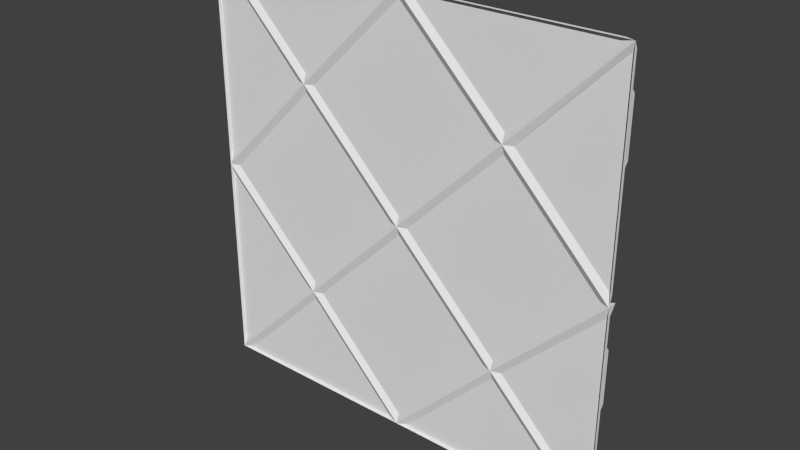 # Source: sec1_2b.blend  (saved by Blender 2.76.0; exported with 4.5.12 LTS)
import bpy
from mathutils import Matrix  # noqa: F401  (used for matrix-valued properties, if any)

bpy.ops.wm.read_factory_settings(use_empty=True)
scene = bpy.context.scene
scene.name = 'Scene'

# ---- collections
col_collection_1 = bpy.data.collections.new('Collection 1'); scene.collection.children.link(col_collection_1)

# ---- materials (node trees are filled in below, after node groups)
mat_sec1_2 = bpy.data.materials.new('sec1_2')
mat_sec1_2.alpha_threshold = 0.0
mat_sec1_2.use_transparent_shadow = False
mat_sec1_2.roughness = 0.5
mat_sec1_2_001 = bpy.data.materials.new('sec1_2.001')
mat_sec1_2_001.alpha_threshold = 0.0
mat_sec1_2_001.use_transparent_shadow = False
mat_sec1_2_001.roughness = 0.5

# ---- material node trees

# ---- world
world_world = bpy.data.worlds.new('World'); scene.world = world_world
world_world.color = (0.05088, 0.05088, 0.05088)
world_world.use_sun_shadow = False
world_world.sun_shadow_jitter_overblur = 0.0
world_world.cycles.sampling_method = 'MANUAL'
world_world.cycles.sample_map_resolution = 256

# ---- meshes
me_sec1_2b_meshdata = bpy.data.meshes.new('sec1_2b_meshdata')
me_sec1_2b_meshdata.from_pydata([(1.223, -1.26, -1.863e-09), (-1.223, -1.26, -1.863e-09), (0.5787, -1.26, -0.6353), (-0.6453, -1.26, 0.5887), (0.6348, -1.26, -0.5782), (-0.5883, -1.26, 0.6448), (-1.28, -1.22, -1.863e-09), (1.28, -1.22, -1.863e-09), (-0.7018, -1.26, 0.6453), (-1.28, -1.26, 0.05657), (-0.645, -1.22, 0.645), (0.6914, -1.26, -0.6348), (1.28, -1.26, -0.05657), (0.635, -1.22, -0.635), (-1.223, -1.26, -1.863e-09), (-1.28, -1.28, -1.863e-09), (-1.28, -1.26, 0.05657), (1.28, -1.28, -1.863e-09), (0.9793, -1.26, 0.702), (0.8991, -1.26, 0.7823), (1.182, -1.26, 1.065), (0.9896, -1.24, 0.727), (0.9344, -1.24, 0.7823), (1.192, -1.24, 1.04), (1.28, -1.24, 1.04), (1.28, -1.26, 1.065), (1.28, -1.24, 0.727), (1.28, -1.26, 0.702), (0.9793, -1.26, -0.5897), (0.8991, -1.26, -0.5094), (1.182, -1.26, -0.2269), (0.9896, -1.24, -0.5647), (0.9344, -1.24, -0.5094), (1.192, -1.24, -0.2519), (1.28, -1.24, -0.2519), (1.28, -1.26, -0.2269), (1.28, -1.26, -0.5897), (1.28, -1.24, -0.5647), (1.28, -1.28, -1.28), (-1.28, -1.28, -1.28), (1.28, -1.28, 1.28), (-1.28, -1.28, 1.28), (1.223, -1.26, -1.863e-09), (-1.223, -1.26, -1.863e-09), (-1.102e-07, -1.26, -1.223), (-1.102e-07, -1.26, 1.224), (-1.102e-07, -1.26, -0.05657), (0.5787, -1.26, -0.6353), (0.6453, -1.26, 0.5887), (-0.6453, -1.26, 0.5887), (-0.5787, -1.26, -0.6353), (-0.6348, -1.26, -0.5782), (-0.05657, -1.26, -2.384e-09), (0.6348, -1.26, -0.5782), (-1.119e-07, -1.28, -1.28), (-0.5883, -1.26, 0.6448), (0.05657, -1.26, -2.384e-09), (-0.6914, -1.26, -0.6348), (-1.28, -1.28, -1.863e-09), (-1.102e-07, -1.26, 0.05657), (0.6353, -1.26, -0.6918), (0.5883, -1.26, 0.6448), (1.28, -1.28, -1.863e-09), (-0.7018, -1.26, 0.6453), (-1.119e-07, -1.28, 0.0), (0.6448, -1.26, 0.7014), (-1.119e-07, -1.28, 1.28), (1.223, -1.26, 1.28), (0.05657, -1.26, 1.28), (0.7018, -1.26, 0.6453), (1.28, -1.26, 1.24), (1.28, -1.26, 0.05657), (0.645, -1.28, 0.645), (-1.28, -1.26, 0.05657), (-0.6448, -1.26, 0.7014), (-1.28, -1.26, 1.24), (-1.223, -1.26, 1.28), (-0.05657, -1.26, 1.28), (-0.645, -1.28, 0.645), (-1.28, -1.26, -0.05657), (-1.28, -1.26, -1.223), (-0.6353, -1.26, -0.6918), (-0.05657, -1.26, -1.28), (-1.223, -1.26, -1.28), (-0.635, -1.28, -0.635), (1.223, -1.26, -1.28), (0.05657, -1.26, -1.28), (0.6914, -1.26, -0.6348), (1.28, -1.26, -0.05657), (1.28, -1.26, -1.223), (0.635, -1.28, -0.635), (-1.28, -1.26, -0.6348), (-1.28, -1.26, 0.6453), (1.28, -1.26, 0.6453), (1.28, -1.26, -0.6348), (-0.9361, -1.26, 0.0771), (-1.016, -1.26, 0.1574), (-0.7338, -1.26, 0.4398), (-0.5413, -1.26, 0.4398), (-0.3399, -1.26, 0.0771), (-0.2608, -1.26, 0.1562), (-0.9257, -1.24, 0.1021), (-0.9809, -1.24, 0.1574), (-0.7235, -1.24, 0.4148), (-0.5517, -1.24, 0.4148), (-0.3503, -1.24, 0.1021), (-0.296, -1.24, 0.1563), (-0.9361, -1.26, -1.215), (-1.016, -1.26, -1.134), (-0.7338, -1.26, -0.8518), (-0.5413, -1.26, -0.8518), (-0.3399, -1.26, -1.215), (-0.2608, -1.26, -1.135), (-0.9257, -1.24, -1.19), (-0.9809, -1.24, -1.134), (-0.7235, -1.24, -0.8768), (-0.5517, -1.24, -0.8768), (-0.3503, -1.24, -1.19), (-0.296, -1.24, -1.135), (0.3401, -1.26, 0.0771), (0.2599, -1.26, 0.1574), (0.5424, -1.26, 0.4398), (0.7349, -1.26, 0.4398), (0.9363, -1.26, 0.0771), (1.015, -1.26, 0.1562), (0.3504, -1.24, 0.1021), (0.2953, -1.24, 0.1574), (0.5527, -1.24, 0.4148), (0.7244, -1.24, 0.4148), (0.9259, -1.24, 0.1021), (0.9801, -1.24, 0.1563), (0.3401, -1.26, -1.215), (0.2599, -1.26, -1.134), (0.5424, -1.26, -0.8518), (0.7349, -1.26, -0.8518), (0.9363, -1.26, -1.215), (1.015, -1.26, -1.135), (0.3504, -1.24, -1.19), (0.2953, -1.24, -1.134), (0.5527, -1.24, -0.8768), (0.7244, -1.24, -0.8768), (0.9259, -1.24, -1.19), (0.9801, -1.24, -1.135), (-0.2998, -1.26, 0.702), (-0.38, -1.26, 0.7823), (-0.09754, -1.26, 1.065), (0.09496, -1.26, 1.065), (0.2964, -1.26, 0.702), (0.3755, -1.26, 0.7811), (-0.2895, -1.24, 0.727), (-0.3446, -1.24, 0.7823), (-0.08719, -1.24, 1.04), (0.08452, -1.24, 1.04), (0.286, -1.24, 0.727), (0.3402, -1.24, 0.7812), (-0.2998, -1.26, -0.5897), (-0.38, -1.26, -0.5094), (-0.09754, -1.26, -0.2269), (0.09496, -1.26, -0.2269), (0.2964, -1.26, -0.5897), (0.3755, -1.26, -0.5106), (-0.2895, -1.24, -0.5647), (-0.3446, -1.24, -0.5094), (-0.08719, -1.24, -0.2519), (0.08452, -1.24, -0.2519), (0.286, -1.24, -0.5647), (0.3402, -1.24, -0.5105), (-1.181, -1.26, 1.065), (-0.9795, -1.26, 0.702), (-0.9003, -1.26, 0.7811), (-1.191, -1.24, 1.04), (-0.9898, -1.24, 0.727), (-0.9356, -1.24, 0.7812), (-1.181, -1.26, -0.2269), (-0.9795, -1.26, -0.5897), (-0.9003, -1.26, -0.5106), (-1.191, -1.24, -0.2519), (-0.9898, -1.24, -0.5647), (-0.9356, -1.24, -0.5105), (-1.28, -1.24, -0.2519), (-1.28, -1.26, -0.2269), (-1.28, -1.24, 1.04), (-1.28, -1.26, 1.065), (-1.28, -1.26, -0.5897), (-1.28, -1.24, 0.727), (-1.28, -1.26, 0.702), (-1.28, -1.24, -0.5647)], [], [(10, 3, 6), (10, 5, 13), (2, 3, 10), (3, 1, 6), (6, 9, 10), (0, 7, 13), (13, 2, 10), (5, 4, 13), (9, 8, 10), (11, 13, 7), (4, 0, 13), (19, 22, 18), (15, 6, 14), (6, 15, 16), (7, 17, 12), (7, 0, 17), (5, 10, 8), (2, 13, 11), (22, 21, 18), (22, 19, 20), (23, 20, 25), (21, 26, 27), (21, 22, 23), (32, 31, 28), (32, 29, 30), (33, 30, 35), (31, 37, 36), (31, 32, 33), (69, 93, 71), (53, 56, 42), (82, 83, 81), (74, 76, 77), (85, 86, 60), (75, 63, 92), (89, 87, 94), (52, 51, 43), (65, 68, 67), (59, 55, 61), (79, 57, 91), (46, 47, 50), (92, 58, 41), (46, 64, 90), (44, 47, 90), (44, 54, 84), (52, 49, 78), (61, 72, 64), (49, 43, 58), (43, 51, 84), (53, 90, 64), (42, 62, 90), (64, 84, 51), (48, 72, 62), (55, 59, 64), (12, 11, 7), (61, 45, 66), (55, 78, 66), (67, 68, 66), (67, 40, 72), (68, 65, 72), (91, 39, 58), (69, 72, 40), (71, 62, 72), (56, 64, 72), (63, 75, 41), (73, 63, 78), (76, 41, 66), (76, 74, 78), (77, 66, 78), (46, 50, 84), (80, 57, 84), (57, 79, 58), (83, 82, 54), (81, 83, 39), (81, 84, 54), (85, 38, 54), (60, 90, 38), (60, 86, 54), (93, 40, 62), (89, 38, 90), (87, 90, 62), (26, 21, 23), (24, 23, 25), (23, 22, 20), (18, 21, 27), (42, 56, 48), (43, 49, 52), (61, 55, 45), (50, 47, 44), (91, 57, 80), (29, 32, 28), (23, 24, 26), (92, 63, 73), (93, 69, 70), (33, 32, 30), (34, 33, 35), (94, 87, 88), (101, 103, 105), (102, 101, 95), (102, 96, 97), (104, 103, 97), (106, 100, 99), (106, 104, 98), (101, 105, 99), (113, 115, 117), (114, 113, 107), (114, 108, 109), (116, 115, 109), (118, 112, 111), (118, 116, 110), (113, 117, 111), (125, 127, 129), (126, 125, 119), (126, 120, 121), (128, 127, 121), (130, 124, 123), (130, 128, 122), (125, 129, 123), (137, 139, 141), (138, 137, 131), (138, 132, 133), (140, 139, 133), (142, 136, 135), (142, 140, 134), (137, 141, 135), (149, 151, 153), (150, 149, 143), (150, 144, 145), (152, 151, 145), (154, 148, 147), (154, 152, 146), (149, 153, 147), (161, 163, 165), (162, 161, 155), (162, 156, 157), (164, 163, 157), (166, 160, 159), (166, 164, 158), (161, 165, 159), (184, 170, 171), (172, 169, 168), (172, 170, 167), (186, 176, 177), (178, 175, 174), (178, 176, 173), (176, 179, 180), (170, 181, 182), (185, 184, 171), (183, 186, 177), (179, 186, 183), (181, 184, 185), (36, 37, 34), (27, 26, 24), (94, 62, 38), (28, 31, 36), (33, 34, 37), (37, 31, 33), (92, 73, 58), (41, 75, 92), (47, 46, 90), (54, 44, 90), (50, 44, 84), (64, 52, 78), (59, 61, 64), (78, 49, 58), (58, 43, 84), (56, 53, 64), (53, 42, 90), (52, 64, 51), (42, 48, 62), (78, 55, 64), (72, 61, 66), (45, 55, 66), (40, 67, 66), (65, 67, 72), (66, 68, 72), (91, 80, 39), (58, 79, 91), (70, 69, 40), (69, 71, 72), (48, 56, 72), (78, 63, 41), (58, 73, 78), (77, 76, 66), (41, 76, 78), (74, 77, 78), (64, 46, 84), (39, 80, 84), (84, 57, 58), (39, 83, 54), (84, 81, 39), (82, 81, 54), (86, 85, 54), (85, 60, 38), (90, 60, 54), (93, 70, 40), (62, 71, 93), (87, 89, 90), (88, 87, 62), (106, 105, 104), (101, 102, 103), (103, 104, 105), (96, 102, 95), (103, 102, 97), (98, 104, 97), (105, 106, 99), (100, 106, 98), (95, 101, 99), (118, 117, 116), (113, 114, 115), (115, 116, 117), (108, 114, 107), (115, 114, 109), (110, 116, 109), (117, 118, 111), (112, 118, 110), (107, 113, 111), (130, 129, 128), (125, 126, 127), (127, 128, 129), (120, 126, 119), (127, 126, 121), (122, 128, 121), (129, 130, 123), (124, 130, 122), (119, 125, 123), (142, 141, 140), (137, 138, 139), (139, 140, 141), (132, 138, 131), (139, 138, 133), (134, 140, 133), (141, 142, 135), (136, 142, 134), (131, 137, 135), (154, 153, 152), (149, 150, 151), (151, 152, 153), (144, 150, 143), (151, 150, 145), (146, 152, 145), (153, 154, 147), (148, 154, 146), (143, 149, 147), (166, 165, 164), (161, 162, 163), (163, 164, 165), (156, 162, 155), (163, 162, 157), (158, 164, 157), (165, 166, 159), (160, 166, 158), (155, 161, 159), (172, 171, 170), (184, 181, 170), (171, 172, 168), (169, 172, 167), (178, 177, 176), (186, 179, 176), (177, 178, 174), (175, 178, 173), (173, 176, 180), (167, 170, 182), (168, 185, 171), (174, 183, 177), (180, 179, 183), (182, 181, 185), (35, 36, 34), (25, 27, 24), (94, 88, 62), (38, 89, 94)])
me_sec1_2b_meshdata.polygons.foreach_set('material_index', [0, 0, 0, 0, 0, 0, 0, 0, 0, 0, 0, 1, 0, 0, 0, 0, 0, 0, 1, 1, 1, 1, 1, 1, 1, 1, 1, 1, 0, 0, 0, 0, 0, 0, 0, 0, 0, 0, 0, 0, 0, 0, 0, 0, 0, 0, 0, 0, 0, 0, 0, 0, 0, 0, 0, 0, 0, 0, 0, 0, 0, 0, 0, 0, 0, 0, 0, 0, 0, 0, 0, 0, 0, 0, 0, 0, 0, 0, 0, 0, 1, 1, 1, 1, 0, 0, 0, 0, 0, 1, 1, 0, 0, 1, 1, 0, 1, 1, 1, 1, 1, 1, 1, 1, 1, 1, 1, 1, 1, 1, 1, 1, 1, 1, 1, 1, 1, 1, 1, 1, 1, 1, 1, 1, 1, 1, 1, 1, 1, 1, 1, 1, 1, 1, 1, 1, 1, 1, 1, 1, 1, 1, 1, 1, 1, 1, 1, 1, 1, 1, 1, 1, 0, 1, 1, 1, 0, 0, 0, 0, 0, 0, 0, 0, 0, 0, 0, 0, 0, 0, 0, 0, 0, 0, 0, 0, 0, 0, 0, 0, 0, 0, 0, 0, 0, 0, 0, 0, 0, 0, 0, 0, 0, 0, 0, 0, 0, 0, 1, 1, 1, 1, 1, 1, 1, 1, 1, 1, 1, 1, 1, 1, 1, 1, 1, 1, 1, 1, 1, 1, 1, 1, 1, 1, 1, 1, 1, 1, 1, 1, 1, 1, 1, 1, 1, 1, 1, 1, 1, 1, 1, 1, 1, 1, 1, 1, 1, 1, 1, 1, 1, 1, 1, 1, 1, 1, 1, 1, 1, 1, 1, 1, 1, 1, 1, 1, 1, 1, 0, 0])
_uv = me_sec1_2b_meshdata.uv_layers.new(name='UVMap')
_uv.uv.foreach_set('vector', [0.7835, 0.7157, 0.7893, 0.7049, 0.9702, 0.5288, 0.6937, 0.7031, 0.6832, 0.6981, 0.3467, 0.3561, 0.3577, 0.3528, 0.6895, 0.6846, 0.6954, 0.6939, 0.7893, 0.7049, 0.9595, 0.5345, 0.9702, 0.5288, 0.978, 0.5294, 0.9722, 0.5402, 0.7913, 0.7163, 0.04906, 0.4645, 0.03904, 0.47, 0.2124, 0.2963, 0.3484, 0.3469, 0.3577, 0.3528, 0.6954, 0.6939, 0.6832, 0.6981, 0.3517, 0.3666, 0.3467, 0.3561, 0.9722, 0.5402, 0.802, 0.7106, 0.7913, 0.7163, 0.2013, 0.2929, 0.2114, 0.2876, 0.03813, 0.4613, 0.2071, 0.3062, 0.04906, 0.4645, 0.2124, 0.2963, 0.8218, 0.5179, 0.8177, 0.5221, 0.803, 0.5179, 0.7417, 0.7375, 0.7311, 0.7273, 0.7417, 0.7375, 0.7279, 0.7372, 0.7305, 0.7396, 0.7329, 0.7398, 0.003175, 0.5072, 0.002705, 0.5015, 0.003238, 0.507, 0.04908, 0.4686, 0.04915, 0.4686, 0.04885, 0.4658, 0.7433, 0.7617, 0.7491, 0.7627, 0.7497, 0.7624, 0.2692, 0.2651, 0.2611, 0.2615, 0.2606, 0.2618, 0.8177, 0.5221, 0.8047, 0.5221, 0.803, 0.5179, 0.7804, 0.6666, 0.7845, 0.6707, 0.7197, 0.6707, 0.7686, 0.6576, 0.7709, 0.663, 0.7501, 0.663, 0.7827, 0.5227, 0.7377, 0.5227, 0.7377, 0.5188, 0.8308, 0.5527, 0.8464, 0.5683, 0.7736, 0.6411, 0.8177, 0.5221, 0.8047, 0.5221, 0.803, 0.5179, 0.7804, 0.6666, 0.7845, 0.6707, 0.7197, 0.6707, 0.7686, 0.6576, 0.7709, 0.663, 0.7501, 0.663, 0.7827, 0.5227, 0.7377, 0.5227, 0.7377, 0.5188, 0.8308, 0.5527, 0.8464, 0.5683, 0.7736, 0.6411, 0.185, 0.7268, 0.02045, 0.7268, 0.02045, 0.5593, 0.5088, 0.1064, 0.6123, 0.21, 0.4033, 0.21, 0.5154, 0.1803, 0.6155, 0.1803, 0.5651, 0.2308, 0.5127, 0.5669, 0.6494, 0.7036, 0.3736, 0.7036, 0.3984, 0.1803, 0.4985, 0.1803, 0.4488, 0.2308, 0.5426, 0.3526, 0.5102, 0.3192, 0.5426, 0.3192, 0.01515, 0.06653, 0.1717, 0.223, 0.01515, 0.223, 0.3973, 0.2126, 0.5039, 0.106, 0.6124, 0.2126, 0.5028, 0.5816, 0.6431, 0.7195, 0.3649, 0.7195, 0.5, 0.5591, 0.6674, 0.7265, 0.3326, 0.7265, 0.5426, 0.3522, 0.5096, 0.3197, 0.5426, 0.3197, 0.5429, 0.3528, 0.5103, 0.3203, 0.5754, 0.3203, 0.9969, 0.7521, 0.9969, 0.5, 0.9969, 1.0, 0.5283, 0.5129, 0.5283, 0.513, 0.5271, 0.5118, 0.52, 0.4936, 0.5189, 0.4947, 0.5188, 0.4947, 0.52, 0.4936, 0.52, 0.4935, 0.5212, 0.4947, 0.5284, 0.513, 0.5296, 0.5142, 0.5296, 0.5143, 0.5188, 0.4972, 0.5187, 0.4972, 0.52, 0.4959, 0.5296, 0.5142, 0.5307, 0.513, 0.5308, 0.513, 0.5223, 0.4959, 0.5212, 0.4948, 0.5212, 0.4947, 0.5188, 0.4948, 0.5188, 0.4947, 0.52, 0.4959, 0.5176, 0.4959, 0.5175, 0.4959, 0.5188, 0.4947, 0.52, 0.4959, 0.5212, 0.4947, 0.5212, 0.4948, 0.5271, 0.5142, 0.5271, 0.5143, 0.5258, 0.513, 0.5211, 0.4972, 0.52, 0.496, 0.52, 0.4959, 0.04323, 0.4512, 0.2013, 0.2929, 0.03813, 0.4613, 0.5272, 0.5143, 0.5283, 0.5154, 0.5283, 0.5155, 0.5295, 0.5143, 0.5296, 0.5143, 0.5283, 0.5155, 0.0221, 0.9992, 0.4779, 0.9992, 0.5, 0.9992, 0.5176, 0.4984, 0.5175, 0.4984, 0.5187, 0.4972, 0.5199, 0.4984, 0.5187, 0.4973, 0.5187, 0.4972, 0.9969, 0.252, 0.9969, 0.0, 0.9969, 0.5, 0.527, 0.5143, 0.5271, 0.5143, 0.5258, 0.5155, 0.5175, 0.496, 0.5175, 0.4959, 0.5187, 0.4972, 0.5282, 0.513, 0.5283, 0.513, 0.5271, 0.5143, 0.5297, 0.5143, 0.5308, 0.5154, 0.5308, 0.5155, 0.5224, 0.496, 0.5213, 0.4972, 0.5212, 0.4972, 0.9779, 0.9992, 1.0, 0.9992, 0.5, 0.9992, 0.5223, 0.4984, 0.5212, 0.4973, 0.5212, 0.4972, 0.5201, 0.4984, 0.52, 0.4984, 0.5212, 0.4972, 0.5283, 0.5129, 0.5294, 0.5118, 0.5295, 0.5118, 0.5224, 0.4936, 0.5213, 0.4947, 0.5212, 0.4947, 0.5297, 0.5118, 0.5308, 0.5129, 0.5308, 0.513, 0.9779, 0.00123, 0.5221, 0.00123, 0.5, 0.00123, 0.5295, 0.5117, 0.5307, 0.5105, 0.5308, 0.5105, 0.5295, 0.5117, 0.5295, 0.5118, 0.5283, 0.5105, 0.0221, 0.00123, 0.0, 0.00123, 0.5, 0.00123, 0.5271, 0.5117, 0.5271, 0.5118, 0.5258, 0.5105, 0.5271, 0.5117, 0.5282, 0.5105, 0.5283, 0.5105, 0.0031, 0.7521, 0.0031, 1.0, 0.0031, 0.5, 0.5175, 0.4936, 0.5175, 0.4935, 0.5188, 0.4947, 0.527, 0.5118, 0.5271, 0.5118, 0.5258, 0.513, 0.7494, 0.5527, 0.8308, 0.5527, 0.7736, 0.6411, 0.7501, 0.6576, 0.7686, 0.6576, 0.7501, 0.663, 0.7214, 0.6666, 0.7804, 0.6666, 0.7197, 0.6707, 0.7844, 0.5188, 0.7827, 0.5227, 0.7377, 0.5188, 0.4331, 0.3182, 0.4987, 0.3182, 0.4656, 0.3512, 0.5754, 0.3182, 0.5429, 0.3512, 0.5098, 0.3182, 0.4328, 0.3194, 0.4989, 0.3194, 0.4658, 0.3519, 0.638, 0.2109, 0.37, 0.2109, 0.504, 0.07483, 0.9942, 0.2261, 0.8283, 0.2261, 0.9942, 0.06033, 0.8218, 0.5179, 0.8177, 0.5221, 0.803, 0.5179, 0.7736, 0.6411, 0.7494, 0.6411, 0.7494, 0.5527, 0.9796, 0.7268, 0.815, 0.7268, 0.9796, 0.5593, 0.466, 0.3193, 0.4985, 0.3193, 0.466, 0.3527, 0.7214, 0.6666, 0.7804, 0.6666, 0.7197, 0.6707, 0.7501, 0.6576, 0.7686, 0.6576, 0.7501, 0.663, 0.5426, 0.3197, 0.5757, 0.3197, 0.5426, 0.3522, 0.8308, 0.5527, 0.7736, 0.6411, 0.6682, 0.5527, 0.8177, 0.5221, 0.8047, 0.5221, 0.803, 0.5179, 0.7804, 0.6666, 0.7845, 0.6707, 0.7197, 0.6707, 0.7316, 0.6576, 0.7686, 0.6576, 0.7709, 0.663, 0.6661, 0.5223, 0.6617, 0.5179, 0.6815, 0.5179, 0.7221, 0.6666, 0.781, 0.6669, 0.7827, 0.671, 0.7827, 0.5227, 0.6928, 0.5227, 0.6912, 0.5188, 0.8308, 0.5527, 0.7736, 0.6411, 0.6682, 0.5527, 0.8177, 0.5221, 0.8047, 0.5221, 0.803, 0.5179, 0.7804, 0.6666, 0.7845, 0.6707, 0.7197, 0.6707, 0.7316, 0.6576, 0.7686, 0.6576, 0.7709, 0.663, 0.6661, 0.5223, 0.6617, 0.5179, 0.6815, 0.5179, 0.7221, 0.6666, 0.781, 0.6669, 0.7827, 0.671, 0.7827, 0.5227, 0.6928, 0.5227, 0.6912, 0.5188, 0.8308, 0.5527, 0.7736, 0.6411, 0.6682, 0.5527, 0.8177, 0.5221, 0.8047, 0.5221, 0.803, 0.5179, 0.7804, 0.6666, 0.7845, 0.6707, 0.7197, 0.6707, 0.7316, 0.6576, 0.7686, 0.6576, 0.7709, 0.663, 0.6661, 0.5223, 0.6617, 0.5179, 0.6815, 0.5179, 0.7221, 0.6666, 0.781, 0.6669, 0.7827, 0.671, 0.7827, 0.5227, 0.6928, 0.5227, 0.6912, 0.5188, 0.8308, 0.5527, 0.7736, 0.6411, 0.6682, 0.5527, 0.8177, 0.5221, 0.8047, 0.5221, 0.803, 0.5179, 0.7804, 0.6666, 0.7845, 0.6707, 0.7197, 0.6707, 0.7316, 0.6576, 0.7686, 0.6576, 0.7709, 0.663, 0.6661, 0.5223, 0.6617, 0.5179, 0.6815, 0.5179, 0.7221, 0.6666, 0.781, 0.6669, 0.7827, 0.671, 0.7827, 0.5227, 0.6928, 0.5227, 0.6912, 0.5188, 0.8308, 0.5527, 0.7736, 0.6411, 0.6682, 0.5527, 0.8177, 0.5221, 0.8047, 0.5221, 0.803, 0.5179, 0.7804, 0.6666, 0.7845, 0.6707, 0.7197, 0.6707, 0.7316, 0.6576, 0.7686, 0.6576, 0.7709, 0.663, 0.6661, 0.5223, 0.6617, 0.5179, 0.6815, 0.5179, 0.7221, 0.6666, 0.781, 0.6669, 0.7827, 0.671, 0.7827, 0.5227, 0.6928, 0.5227, 0.6912, 0.5188, 0.8308, 0.5527, 0.7736, 0.6411, 0.6682, 0.5527, 0.8177, 0.5221, 0.8047, 0.5221, 0.803, 0.5179, 0.7804, 0.6666, 0.7845, 0.6707, 0.7197, 0.6707, 0.7316, 0.6576, 0.7686, 0.6576, 0.7709, 0.663, 0.6661, 0.5223, 0.6617, 0.5179, 0.6815, 0.5179, 0.7221, 0.6666, 0.781, 0.6669, 0.7827, 0.671, 0.7827, 0.5227, 0.6928, 0.5227, 0.6912, 0.5188, 0.7494, 0.5527, 0.7251, 0.6411, 0.6682, 0.5527, 0.6661, 0.5223, 0.6617, 0.5179, 0.6815, 0.5179, 0.7221, 0.6666, 0.781, 0.6669, 0.7827, 0.671, 0.7494, 0.5527, 0.7251, 0.6411, 0.6682, 0.5527, 0.6661, 0.5223, 0.6617, 0.5179, 0.6815, 0.5179, 0.7221, 0.6666, 0.781, 0.6669, 0.7827, 0.671, 0.7316, 0.6576, 0.7501, 0.6576, 0.7501, 0.663, 0.7316, 0.6576, 0.7501, 0.6576, 0.7501, 0.663, 0.7377, 0.5188, 0.7377, 0.5227, 0.6928, 0.5227, 0.7377, 0.5188, 0.7377, 0.5227, 0.6928, 0.5227, 0.7482, 0.6271, 0.7419, 0.5573, 0.7419, 0.5546, 0.7482, 0.6271, 0.7419, 0.5573, 0.7419, 0.5546, 0.7419, 0.5546, 0.7419, 0.5573, 0.7482, 0.6271, 0.7414, 0.5488, 0.7414, 0.552, 0.7486, 0.6318, 0.0031, 0.252, 0.0031, 0.5, 0.0031, 0.0, 0.7844, 0.5188, 0.7827, 0.5227, 0.7377, 0.5188, 0.7736, 0.6411, 0.7494, 0.6411, 0.7494, 0.5527, 0.7494, 0.5527, 0.8308, 0.5527, 0.7736, 0.6411, 0.9969, 0.7521, 0.9969, 0.5221, 0.9969, 0.5, 0.9969, 1.0, 0.9969, 0.9844, 0.9969, 0.7521, 0.5272, 0.5118, 0.5283, 0.5129, 0.5271, 0.5118, 0.52, 0.4935, 0.52, 0.4936, 0.5188, 0.4947, 0.5211, 0.4947, 0.52, 0.4936, 0.5212, 0.4947, 0.5283, 0.513, 0.5284, 0.513, 0.5296, 0.5143, 0.52, 0.496, 0.5188, 0.4972, 0.52, 0.4959, 0.5296, 0.5143, 0.5296, 0.5142, 0.5308, 0.513, 0.5224, 0.4959, 0.5223, 0.4959, 0.5212, 0.4947, 0.5199, 0.4959, 0.5188, 0.4948, 0.52, 0.4959, 0.5188, 0.4948, 0.5176, 0.4959, 0.5188, 0.4947, 0.5201, 0.4959, 0.52, 0.4959, 0.5212, 0.4948, 0.5259, 0.513, 0.5271, 0.5142, 0.5258, 0.513, 0.5212, 0.4972, 0.5211, 0.4972, 0.52, 0.4959, 0.5271, 0.5143, 0.5272, 0.5143, 0.5283, 0.5155, 0.5283, 0.5154, 0.5295, 0.5143, 0.5283, 0.5155, 0.0, 0.9992, 0.0221, 0.9992, 0.5, 0.9992, 0.5187, 0.4973, 0.5176, 0.4984, 0.5187, 0.4972, 0.52, 0.4984, 0.5199, 0.4984, 0.5187, 0.4972, 0.9969, 0.252, 0.9969, 0.02227, 0.9969, 0.0, 0.9969, 0.5, 0.9969, 0.4779, 0.9969, 0.252, 0.5258, 0.5154, 0.527, 0.5143, 0.5258, 0.5155, 0.5186, 0.4972, 0.5175, 0.496, 0.5187, 0.4972, 0.5271, 0.5142, 0.5282, 0.513, 0.5271, 0.5143, 0.5296, 0.5143, 0.5297, 0.5143, 0.5308, 0.5155, 0.5224, 0.4959, 0.5224, 0.496, 0.5212, 0.4972, 0.5221, 0.9992, 0.9779, 0.9992, 0.5, 0.9992, 0.5224, 0.4984, 0.5223, 0.4984, 0.5212, 0.4972, 0.5212, 0.4973, 0.5201, 0.4984, 0.5212, 0.4972, 0.5283, 0.513, 0.5283, 0.5129, 0.5295, 0.5118, 0.5224, 0.4935, 0.5224, 0.4936, 0.5212, 0.4947, 0.5295, 0.5118, 0.5297, 0.5118, 0.5308, 0.513, 1.0, 0.00123, 0.9779, 0.00123, 0.5, 0.00123, 0.5295, 0.5118, 0.5295, 0.5117, 0.5308, 0.5105, 0.5284, 0.5105, 0.5295, 0.5117, 0.5283, 0.5105, 0.4779, 0.00123, 0.0221, 0.00123, 0.5, 0.00123, 0.5259, 0.5105, 0.5271, 0.5117, 0.5258, 0.5105, 0.5271, 0.5118, 0.5271, 0.5117, 0.5283, 0.5105, 0.0031, 0.7521, 0.0031, 0.9844, 0.0031, 1.0, 0.0031, 0.5, 0.0031, 0.5221, 0.0031, 0.7521, 0.5186, 0.4947, 0.5175, 0.4936, 0.5188, 0.4947, 0.5258, 0.5129, 0.527, 0.5118, 0.5258, 0.513, 0.6529, 0.568, 0.6682, 0.5527, 0.7251, 0.6411, 0.8308, 0.5527, 0.8464, 0.5683, 0.7736, 0.6411, 0.7736, 0.6411, 0.7251, 0.6411, 0.6682, 0.5527, 0.8218, 0.5179, 0.8177, 0.5221, 0.803, 0.5179, 0.7214, 0.6666, 0.7804, 0.6666, 0.7197, 0.6707, 0.7293, 0.663, 0.7316, 0.6576, 0.7709, 0.663, 0.6796, 0.5223, 0.6661, 0.5223, 0.6815, 0.5179, 0.718, 0.6707, 0.7221, 0.6666, 0.7827, 0.671, 0.7844, 0.5188, 0.7827, 0.5227, 0.6912, 0.5188, 0.6529, 0.568, 0.6682, 0.5527, 0.7251, 0.6411, 0.8308, 0.5527, 0.8464, 0.5683, 0.7736, 0.6411, 0.7736, 0.6411, 0.7251, 0.6411, 0.6682, 0.5527, 0.8218, 0.5179, 0.8177, 0.5221, 0.803, 0.5179, 0.7214, 0.6666, 0.7804, 0.6666, 0.7197, 0.6707, 0.7293, 0.663, 0.7316, 0.6576, 0.7709, 0.663, 0.6796, 0.5223, 0.6661, 0.5223, 0.6815, 0.5179, 0.718, 0.6707, 0.7221, 0.6666, 0.7827, 0.671, 0.7844, 0.5188, 0.7827, 0.5227, 0.6912, 0.5188, 0.6529, 0.568, 0.6682, 0.5527, 0.7251, 0.6411, 0.8308, 0.5527, 0.8464, 0.5683, 0.7736, 0.6411, 0.7736, 0.6411, 0.7251, 0.6411, 0.6682, 0.5527, 0.8218, 0.5179, 0.8177, 0.5221, 0.803, 0.5179, 0.7214, 0.6666, 0.7804, 0.6666, 0.7197, 0.6707, 0.7293, 0.663, 0.7316, 0.6576, 0.7709, 0.663, 0.6796, 0.5223, 0.6661, 0.5223, 0.6815, 0.5179, 0.718, 0.6707, 0.7221, 0.6666, 0.7827, 0.671, 0.7844, 0.5188, 0.7827, 0.5227, 0.6912, 0.5188, 0.6529, 0.568, 0.6682, 0.5527, 0.7251, 0.6411, 0.8308, 0.5527, 0.8464, 0.5683, 0.7736, 0.6411, 0.7736, 0.6411, 0.7251, 0.6411, 0.6682, 0.5527, 0.8218, 0.5179, 0.8177, 0.5221, 0.803, 0.5179, 0.7214, 0.6666, 0.7804, 0.6666, 0.7197, 0.6707, 0.7293, 0.663, 0.7316, 0.6576, 0.7709, 0.663, 0.6796, 0.5223, 0.6661, 0.5223, 0.6815, 0.5179, 0.718, 0.6707, 0.7221, 0.6666, 0.7827, 0.671, 0.7844, 0.5188, 0.7827, 0.5227, 0.6912, 0.5188, 0.6529, 0.568, 0.6682, 0.5527, 0.7251, 0.6411, 0.8308, 0.5527, 0.8464, 0.5683, 0.7736, 0.6411, 0.7736, 0.6411, 0.7251, 0.6411, 0.6682, 0.5527, 0.8218, 0.5179, 0.8177, 0.5221, 0.803, 0.5179, 0.7214, 0.6666, 0.7804, 0.6666, 0.7197, 0.6707, 0.7293, 0.663, 0.7316, 0.6576, 0.7709, 0.663, 0.6796, 0.5223, 0.6661, 0.5223, 0.6815, 0.5179, 0.718, 0.6707, 0.7221, 0.6666, 0.7827, 0.671, 0.7844, 0.5188, 0.7827, 0.5227, 0.6912, 0.5188, 0.6529, 0.568, 0.6682, 0.5527, 0.7251, 0.6411, 0.8308, 0.5527, 0.8464, 0.5683, 0.7736, 0.6411, 0.7736, 0.6411, 0.7251, 0.6411, 0.6682, 0.5527, 0.8218, 0.5179, 0.8177, 0.5221, 0.803, 0.5179, 0.7214, 0.6666, 0.7804, 0.6666, 0.7197, 0.6707, 0.7293, 0.663, 0.7316, 0.6576, 0.7709, 0.663, 0.6796, 0.5223, 0.6661, 0.5223, 0.6815, 0.5179, 0.718, 0.6707, 0.7221, 0.6666, 0.7827, 0.671, 0.7844, 0.5188, 0.7827, 0.5227, 0.6912, 0.5188, 0.6529, 0.568, 0.6682, 0.5527, 0.7251, 0.6411, 0.7494, 0.5527, 0.7494, 0.6411, 0.7251, 0.6411, 0.6796, 0.5223, 0.6661, 0.5223, 0.6815, 0.5179, 0.718, 0.6707, 0.7221, 0.6666, 0.7827, 0.671, 0.6529, 0.568, 0.6682, 0.5527, 0.7251, 0.6411, 0.7494, 0.5527, 0.7494, 0.6411, 0.7251, 0.6411, 0.6796, 0.5223, 0.6661, 0.5223, 0.6815, 0.5179, 0.718, 0.6707, 0.7221, 0.6666, 0.7827, 0.671, 0.7293, 0.663, 0.7316, 0.6576, 0.7501, 0.663, 0.7293, 0.663, 0.7316, 0.6576, 0.7501, 0.663, 0.6912, 0.5188, 0.7377, 0.5188, 0.6928, 0.5227, 0.6912, 0.5188, 0.7377, 0.5188, 0.6928, 0.5227, 0.7495, 0.6395, 0.7482, 0.6271, 0.7419, 0.5546, 0.7495, 0.6395, 0.7482, 0.6271, 0.7419, 0.5546, 0.7495, 0.6395, 0.7419, 0.5546, 0.7482, 0.6271, 0.7501, 0.6459, 0.7414, 0.5488, 0.7486, 0.6318, 0.0031, 0.252, 0.0031, 0.4779, 0.0031, 0.5, 0.0031, 0.0, 0.0031, 0.02227, 0.0031, 0.252])
me_sec1_2b_meshdata.materials.append(mat_sec1_2)
me_sec1_2b_meshdata.materials.append(mat_sec1_2_001)
me_sec1_2b_meshdata.use_remesh_preserve_volume = False
me_sec1_2b_meshdata.use_remesh_preserve_attributes = False
me_sec1_2b_meshdata.use_mirror_vertex_groups = False
me_sec1_2b_meshdata.update()

# ---- objects
ob_sec1_2b_mesh = bpy.data.objects.new('sec1_2b_mesh', me_sec1_2b_meshdata)

# ---- transforms, parenting, visibility, modifiers, constraints
ob_sec1_2b_mesh.location = (0.0, 0.0, 0.0)
ob_sec1_2b_mesh.lineart.crease_threshold = 0.0

# ---- collection membership
col_collection_1.objects.link(ob_sec1_2b_mesh)

# ---- scene / render settings (as saved in the file)
scene.frame_start = 1; scene.frame_end = 2; scene.frame_set(1)
scene.render.engine = 'BLENDER_EEVEE_NEXT'
scene.render.resolution_percentage = 50
scene.render.dither_intensity = 0.0
scene.cycles.use_denoising = False
scene.cycles.samples = 10
scene.cycles.sampling_pattern = 'TABULATED_SOBOL'
scene.cycles.light_sampling_threshold = 0.0
scene.cycles.use_adaptive_sampling = False
scene.cycles.use_light_tree = False
scene.cycles.blur_glossy = 0.0
scene.cycles.pixel_filter_type = 'GAUSSIAN'
scene.cycles.sample_clamp_indirect = 0.0
scene.view_settings.view_transform = 'Standard'
bpy.context.view_layer.update()

# ---- added for rendering (the .blend has no active camera and no usable light): camera, sun
cam_auto = bpy.data.cameras.new('AutoCamera')
cam_auto.lens = 50.0
cam_auto.sensor_width = 36.0
cam_auto.clip_end = 1000.0
ob_auto_camera = bpy.data.objects.new('AutoCamera', cam_auto)
scene.collection.objects.link(ob_auto_camera)
ob_auto_camera.location = (3.35017, -5.27019, 2.68013)
ob_auto_camera.rotation_euler = (1.09748, -7.21219e-08, 0.694738)
scene.camera = ob_auto_camera
light_auto_sun = bpy.data.lights.new('AutoSun', 'SUN')
light_auto_sun.energy = 3.0
light_auto_sun.angle = 0.0523599
ob_auto_sun = bpy.data.objects.new('AutoSun', light_auto_sun)
scene.collection.objects.link(ob_auto_sun)
ob_auto_sun.rotation_euler = (0.872665, 0.174533, 0.523599)
bpy.context.view_layer.update()
